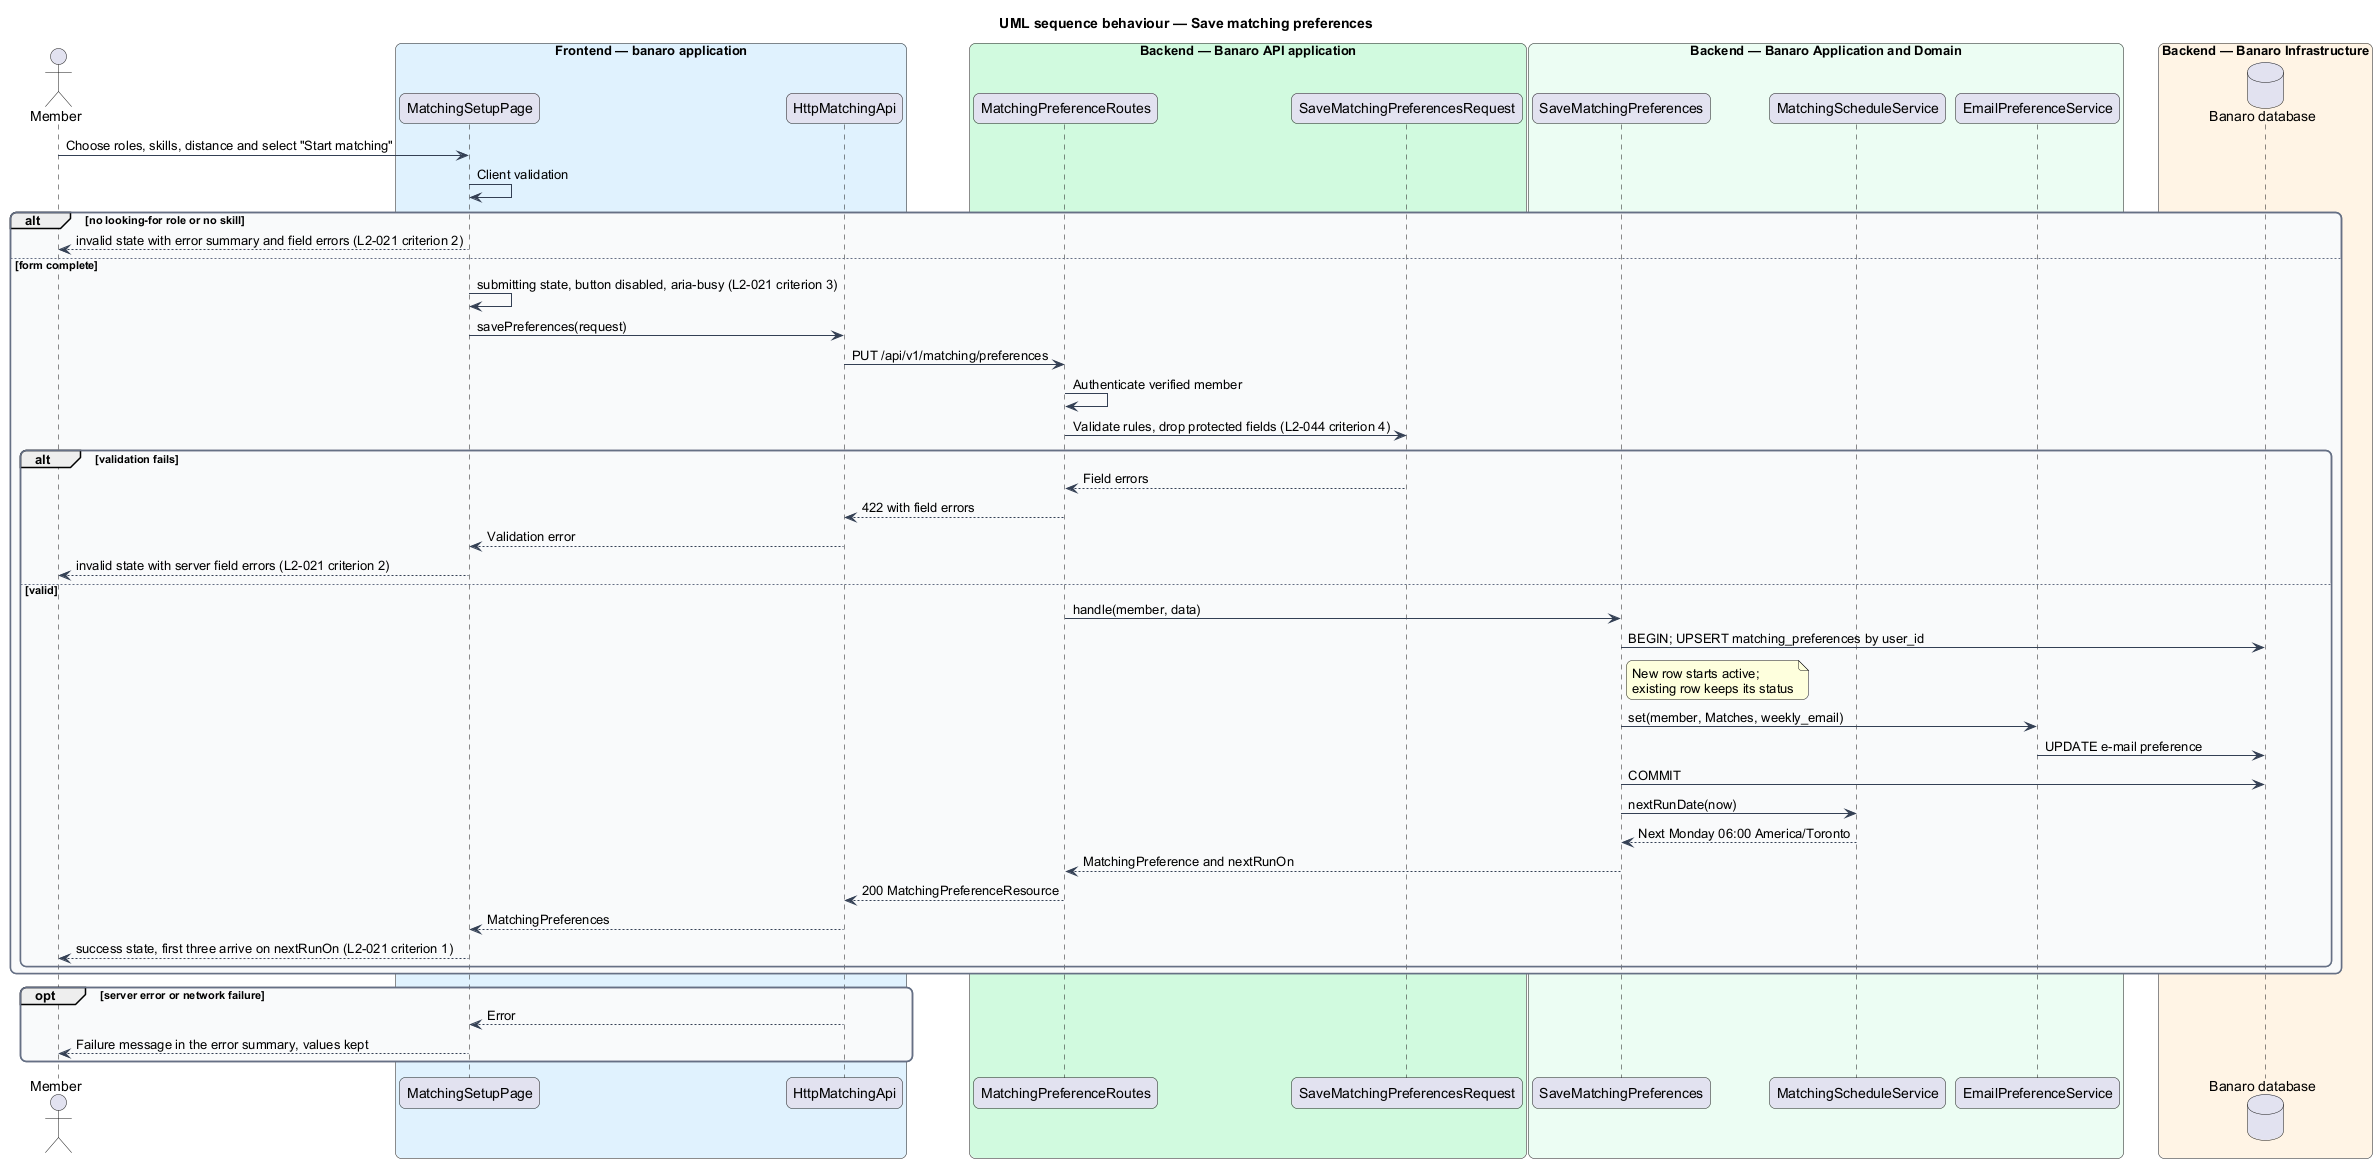

The diagram above was rendered by PlantUML. Its source (embedded in the PNG):
@startuml
title UML sequence behaviour — Save matching preferences
skinparam backgroundColor #FFFFFF
skinparam shadowing false
skinparam roundcorner 12
skinparam defaultFontName Arial
skinparam ArrowColor #344054
skinparam rectangle {
  BorderColor #344054
  FontColor #101828
}
skinparam package {
  BorderColor #667085
  FontColor #101828
  BackgroundColor #F9FAFB
}
actor "Member" as actor
box "Frontend — banaro application" #E0F2FE
  participant "MatchingSetupPage" as page
  participant "HttpMatchingApi" as client
end box
box "Backend — Banaro API application" #D1FADF
  participant "MatchingPreferenceRoutes" as controller
  participant "SaveMatchingPreferencesRequest" as request
end box
box "Backend — Banaro Application and Domain" #ECFDF3
  participant "SaveMatchingPreferences" as action
  participant "MatchingScheduleService" as schedule
  participant "EmailPreferenceService" as emailprefs
end box
box "Backend — Banaro Infrastructure" #FFF4E5
  database "Banaro database" as db
end box

actor -> page : Choose roles, skills, distance and select "Start matching"
page -> page : Client validation
alt no looking-for role or no skill
  page --> actor : invalid state with error summary and field errors (L2-021 criterion 2)
else form complete
  page -> page : submitting state, button disabled, aria-busy (L2-021 criterion 3)
  page -> client : savePreferences(request)
  client -> controller : PUT /api/v1/matching/preferences
  controller -> controller : Authenticate verified member
  controller -> request : Validate rules, drop protected fields (L2-044 criterion 4)
  alt validation fails
    request --> controller : Field errors
    controller --> client : 422 with field errors
    client --> page : Validation error
    page --> actor : invalid state with server field errors (L2-021 criterion 2)
  else valid
    controller -> action : handle(member, data)
    action -> db : BEGIN; UPSERT matching_preferences by user_id
    note right of action : New row starts active;\nexisting row keeps its status
    action -> emailprefs : set(member, Matches, weekly_email)
    emailprefs -> db : UPDATE e-mail preference
    action -> db : COMMIT
    action -> schedule : nextRunDate(now)
    schedule --> action : Next Monday 06:00 America/Toronto
    action --> controller : MatchingPreference and nextRunOn
    controller --> client : 200 MatchingPreferenceResource
    client --> page : MatchingPreferences
    page --> actor : success state, first three arrive on nextRunOn (L2-021 criterion 1)
  end
end
opt server error or network failure
  client --> page : Error
  page --> actor : Failure message in the error summary, values kept
end
@enduml